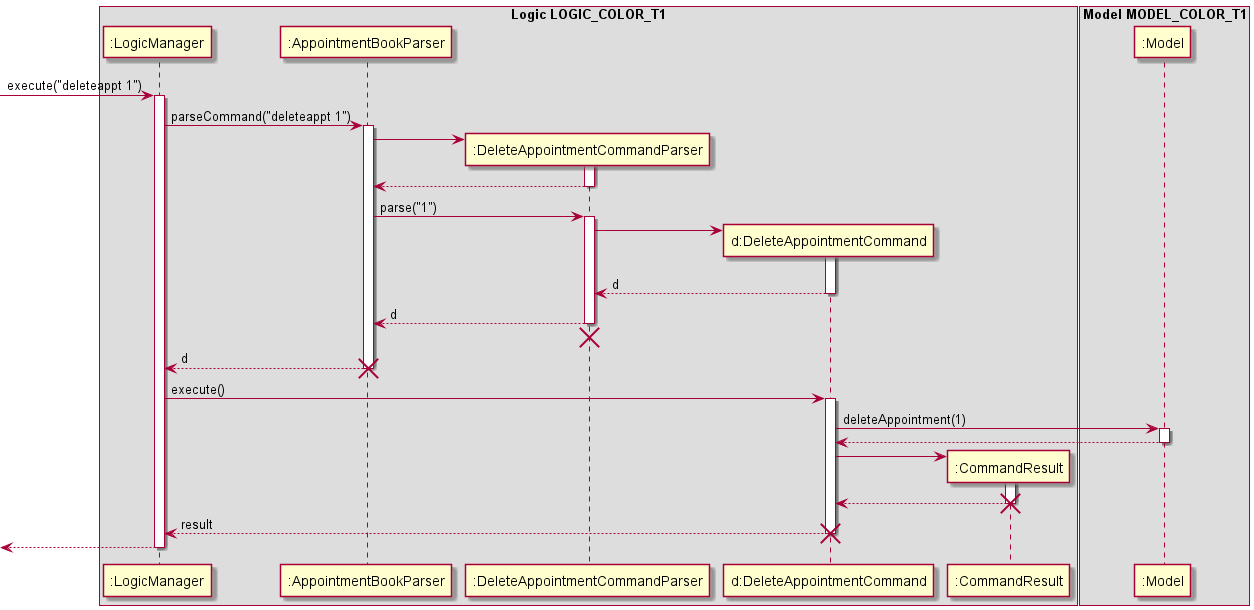

The diagram above was rendered by PlantUML. Its source (embedded in the PNG):
@startuml

box Logic LOGIC_COLOR_T1
participant ":LogicManager" as LogicManager
participant ":AppointmentBookParser" as AppointmentBookParser
participant ":DeleteAppointmentCommandParser" as DeleteAppointmentCommandParser
participant "d:DeleteAppointmentCommand" as DeleteAppointmentCommand
participant ":CommandResult" as CommandResult
end box

box Model MODEL_COLOR_T1
participant ":Model" as Model
end box

[-> LogicManager : execute("deleteappt 1")
activate LogicManager

LogicManager -> AppointmentBookParser : parseCommand("deleteappt 1")
activate AppointmentBookParser

create DeleteAppointmentCommandParser
AppointmentBookParser -> DeleteAppointmentCommandParser
activate DeleteAppointmentCommandParser

DeleteAppointmentCommandParser --> AppointmentBookParser
deactivate DeleteAppointmentCommandParser

AppointmentBookParser -> DeleteAppointmentCommandParser : parse("1")
activate DeleteAppointmentCommandParser

create DeleteAppointmentCommand
DeleteAppointmentCommandParser -> DeleteAppointmentCommand
activate DeleteAppointmentCommand

DeleteAppointmentCommand --> DeleteAppointmentCommandParser : d
deactivate DeleteAppointmentCommand

DeleteAppointmentCommandParser --> AppointmentBookParser : d
deactivate DeleteAppointmentCommandParser
'Hidden arrow to position the destroy marker below the end of the activation bar.
DeleteAppointmentCommandParser -[hidden]-> AppointmentBookParser
destroy DeleteAppointmentCommandParser

AppointmentBookParser --> LogicManager : d
destroy AppointmentBookParser

LogicManager -> DeleteAppointmentCommand : execute()
activate DeleteAppointmentCommand

DeleteAppointmentCommand -> Model : deleteAppointment(1)
activate Model

Model --> DeleteAppointmentCommand
deactivate Model

create CommandResult
DeleteAppointmentCommand -> CommandResult
activate CommandResult

CommandResult --> DeleteAppointmentCommand
destroy CommandResult


DeleteAppointmentCommand --> LogicManager : result
destroy DeleteAppointmentCommand

[<--LogicManager
deactivate LogicManager
@enduml